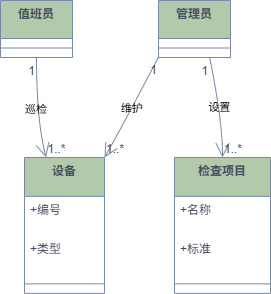

The diagram above was exported from draw.io. Its source (the exported page's mxGraphModel, read from the mxfile embedded in the PNG):
<mxGraphModel dx="1213" dy="828" grid="1" gridSize="10" guides="1" tooltips="1" connect="1" arrows="1" fold="1" page="1" pageScale="1" pageWidth="827" pageHeight="1169" math="0" shadow="0">
  <root>
    <mxCell id="0" />
    <mxCell id="1" parent="0" />
    <mxCell id="RgBtzCxkIrrn3NLuinMr-1" value="值班员" style="swimlane;fontStyle=1;align=center;verticalAlign=top;childLayout=stackLayout;horizontal=1;startSize=38;horizontalStack=0;resizeParent=1;resizeParentMax=0;resizeLast=0;collapsible=0;marginBottom=0;labelBackgroundColor=none;fillColor=#B2C9AB;strokeColor=#788AA3;fontColor=#46495D;" vertex="1" parent="1">
      <mxGeometry x="20" y="20" width="72" height="57" as="geometry" />
    </mxCell>
    <mxCell id="RgBtzCxkIrrn3NLuinMr-2" style="line;strokeWidth=1;fillColor=none;align=left;verticalAlign=middle;spacingTop=-1;spacingLeft=3;spacingRight=3;rotatable=0;labelPosition=right;points=[];portConstraint=eastwest;strokeColor=#788AA3;labelBackgroundColor=none;fontColor=#46495D;" vertex="1" parent="RgBtzCxkIrrn3NLuinMr-1">
      <mxGeometry y="38" width="72" height="19" as="geometry" />
    </mxCell>
    <mxCell id="RgBtzCxkIrrn3NLuinMr-3" value="管理员" style="swimlane;fontStyle=1;align=center;verticalAlign=top;childLayout=stackLayout;horizontal=1;startSize=38;horizontalStack=0;resizeParent=1;resizeParentMax=0;resizeLast=0;collapsible=0;marginBottom=0;labelBackgroundColor=none;fillColor=#B2C9AB;strokeColor=#788AA3;fontColor=#46495D;" vertex="1" parent="1">
      <mxGeometry x="178" y="20" width="72" height="57" as="geometry" />
    </mxCell>
    <mxCell id="RgBtzCxkIrrn3NLuinMr-4" style="line;strokeWidth=1;fillColor=none;align=left;verticalAlign=middle;spacingTop=-1;spacingLeft=3;spacingRight=3;rotatable=0;labelPosition=right;points=[];portConstraint=eastwest;strokeColor=#788AA3;labelBackgroundColor=none;fontColor=#46495D;" vertex="1" parent="RgBtzCxkIrrn3NLuinMr-3">
      <mxGeometry y="38" width="72" height="19" as="geometry" />
    </mxCell>
    <mxCell id="RgBtzCxkIrrn3NLuinMr-5" value="设备" style="swimlane;fontStyle=1;align=center;verticalAlign=top;childLayout=stackLayout;horizontal=1;startSize=38.857142857142854;horizontalStack=0;resizeParent=1;resizeParentMax=0;resizeLast=0;collapsible=0;marginBottom=0;labelBackgroundColor=none;fillColor=#B2C9AB;strokeColor=#788AA3;fontColor=#46495D;" vertex="1" parent="1">
      <mxGeometry x="44" y="177" width="80" height="135.85714285714286" as="geometry" />
    </mxCell>
    <mxCell id="RgBtzCxkIrrn3NLuinMr-6" value="+编号" style="text;strokeColor=none;fillColor=none;align=left;verticalAlign=top;spacingLeft=4;spacingRight=4;overflow=hidden;rotatable=0;points=[[0,0.5],[1,0.5]];portConstraint=eastwest;labelBackgroundColor=none;fontColor=#46495D;" vertex="1" parent="RgBtzCxkIrrn3NLuinMr-5">
      <mxGeometry y="38.857142857142854" width="80" height="39" as="geometry" />
    </mxCell>
    <mxCell id="RgBtzCxkIrrn3NLuinMr-7" value="+类型" style="text;strokeColor=none;fillColor=none;align=left;verticalAlign=top;spacingLeft=4;spacingRight=4;overflow=hidden;rotatable=0;points=[[0,0.5],[1,0.5]];portConstraint=eastwest;labelBackgroundColor=none;fontColor=#46495D;" vertex="1" parent="RgBtzCxkIrrn3NLuinMr-5">
      <mxGeometry y="77.85714285714286" width="80" height="39" as="geometry" />
    </mxCell>
    <mxCell id="RgBtzCxkIrrn3NLuinMr-8" style="line;strokeWidth=1;fillColor=none;align=left;verticalAlign=middle;spacingTop=-1;spacingLeft=3;spacingRight=3;rotatable=0;labelPosition=right;points=[];portConstraint=eastwest;strokeColor=#788AA3;labelBackgroundColor=none;fontColor=#46495D;" vertex="1" parent="RgBtzCxkIrrn3NLuinMr-5">
      <mxGeometry y="116.85714285714286" width="80" height="19" as="geometry" />
    </mxCell>
    <mxCell id="RgBtzCxkIrrn3NLuinMr-9" value="检查项目" style="swimlane;fontStyle=1;align=center;verticalAlign=top;childLayout=stackLayout;horizontal=1;startSize=38.857142857142854;horizontalStack=0;resizeParent=1;resizeParentMax=0;resizeLast=0;collapsible=0;marginBottom=0;labelBackgroundColor=none;fillColor=#B2C9AB;strokeColor=#788AA3;fontColor=#46495D;" vertex="1" parent="1">
      <mxGeometry x="194" y="177" width="96" height="135.85714285714286" as="geometry" />
    </mxCell>
    <mxCell id="RgBtzCxkIrrn3NLuinMr-10" value="+名称" style="text;strokeColor=none;fillColor=none;align=left;verticalAlign=top;spacingLeft=4;spacingRight=4;overflow=hidden;rotatable=0;points=[[0,0.5],[1,0.5]];portConstraint=eastwest;labelBackgroundColor=none;fontColor=#46495D;" vertex="1" parent="RgBtzCxkIrrn3NLuinMr-9">
      <mxGeometry y="38.857142857142854" width="96" height="39" as="geometry" />
    </mxCell>
    <mxCell id="RgBtzCxkIrrn3NLuinMr-11" value="+标准" style="text;strokeColor=none;fillColor=none;align=left;verticalAlign=top;spacingLeft=4;spacingRight=4;overflow=hidden;rotatable=0;points=[[0,0.5],[1,0.5]];portConstraint=eastwest;labelBackgroundColor=none;fontColor=#46495D;" vertex="1" parent="RgBtzCxkIrrn3NLuinMr-9">
      <mxGeometry y="77.85714285714286" width="96" height="39" as="geometry" />
    </mxCell>
    <mxCell id="RgBtzCxkIrrn3NLuinMr-12" style="line;strokeWidth=1;fillColor=none;align=left;verticalAlign=middle;spacingTop=-1;spacingLeft=3;spacingRight=3;rotatable=0;labelPosition=right;points=[];portConstraint=eastwest;strokeColor=#788AA3;labelBackgroundColor=none;fontColor=#46495D;" vertex="1" parent="RgBtzCxkIrrn3NLuinMr-9">
      <mxGeometry y="116.85714285714286" width="96" height="19" as="geometry" />
    </mxCell>
    <mxCell id="RgBtzCxkIrrn3NLuinMr-13" value="巡检" style="curved=1;startArrow=none;endArrow=open;endSize=12;exitX=0.5;exitY=1;entryX=0.27;entryY=0;rounded=0;labelBackgroundColor=none;strokeColor=#788AA3;fontColor=default;" edge="1" parent="1" source="RgBtzCxkIrrn3NLuinMr-1" target="RgBtzCxkIrrn3NLuinMr-5">
      <mxGeometry relative="1" as="geometry">
        <Array as="points">
          <mxPoint x="56" y="140" />
        </Array>
      </mxGeometry>
    </mxCell>
    <mxCell id="RgBtzCxkIrrn3NLuinMr-14" value="1" style="edgeLabel;resizable=0;labelBackgroundColor=none;fontSize=12;align=right;verticalAlign=top;fontColor=#46495D;" vertex="1" parent="RgBtzCxkIrrn3NLuinMr-13">
      <mxGeometry x="-1" relative="1" as="geometry" />
    </mxCell>
    <mxCell id="RgBtzCxkIrrn3NLuinMr-15" value="1..*" style="edgeLabel;resizable=0;labelBackgroundColor=none;fontSize=12;align=left;verticalAlign=bottom;fontColor=#46495D;" vertex="1" parent="RgBtzCxkIrrn3NLuinMr-13">
      <mxGeometry x="1" relative="1" as="geometry" />
    </mxCell>
    <mxCell id="RgBtzCxkIrrn3NLuinMr-16" value="维护" style="curved=1;startArrow=none;endArrow=open;endSize=12;exitX=0;exitY=0.99;entryX=1;entryY=0;rounded=0;labelBackgroundColor=none;strokeColor=#788AA3;fontColor=default;" edge="1" parent="1" source="RgBtzCxkIrrn3NLuinMr-3" target="RgBtzCxkIrrn3NLuinMr-5">
      <mxGeometry relative="1" as="geometry">
        <Array as="points">
          <mxPoint x="145" y="140" />
        </Array>
      </mxGeometry>
    </mxCell>
    <mxCell id="RgBtzCxkIrrn3NLuinMr-17" value="1" style="edgeLabel;resizable=0;labelBackgroundColor=none;fontSize=12;align=right;verticalAlign=top;fontColor=#46495D;" vertex="1" parent="RgBtzCxkIrrn3NLuinMr-16">
      <mxGeometry x="-1" relative="1" as="geometry" />
    </mxCell>
    <mxCell id="RgBtzCxkIrrn3NLuinMr-18" value="1..*" style="edgeLabel;resizable=0;labelBackgroundColor=none;fontSize=12;align=left;verticalAlign=bottom;fontColor=#46495D;" vertex="1" parent="RgBtzCxkIrrn3NLuinMr-16">
      <mxGeometry x="1" relative="1" as="geometry" />
    </mxCell>
    <mxCell id="RgBtzCxkIrrn3NLuinMr-19" value="设置" style="curved=1;startArrow=none;endArrow=open;endSize=12;exitX=0.71;exitY=1;entryX=0.5;entryY=0;rounded=0;labelBackgroundColor=none;strokeColor=#788AA3;fontColor=default;" edge="1" parent="1" source="RgBtzCxkIrrn3NLuinMr-3" target="RgBtzCxkIrrn3NLuinMr-9">
      <mxGeometry relative="1" as="geometry">
        <Array as="points">
          <mxPoint x="242" y="140" />
        </Array>
      </mxGeometry>
    </mxCell>
    <mxCell id="RgBtzCxkIrrn3NLuinMr-20" value="1" style="edgeLabel;resizable=0;labelBackgroundColor=none;fontSize=12;align=right;verticalAlign=top;fontColor=#46495D;" vertex="1" parent="RgBtzCxkIrrn3NLuinMr-19">
      <mxGeometry x="-1" relative="1" as="geometry" />
    </mxCell>
    <mxCell id="RgBtzCxkIrrn3NLuinMr-21" value="1..*" style="edgeLabel;resizable=0;labelBackgroundColor=none;fontSize=12;align=left;verticalAlign=bottom;fontColor=#46495D;" vertex="1" parent="RgBtzCxkIrrn3NLuinMr-19">
      <mxGeometry x="1" relative="1" as="geometry" />
    </mxCell>
  </root>
</mxGraphModel>